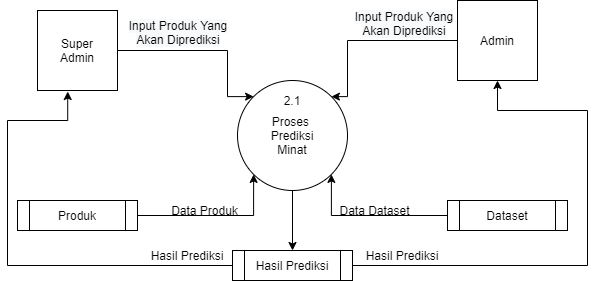

The diagram above was exported from draw.io. Its source (the exported page's mxGraphModel, read from the mxfile embedded in the PNG):
<mxGraphModel dx="1164" dy="628" grid="1" gridSize="10" guides="1" tooltips="1" connect="1" arrows="1" fold="1" page="1" pageScale="1" pageWidth="850" pageHeight="1100" math="0" shadow="0">
  <root>
    <mxCell id="0" />
    <mxCell id="1" parent="0" />
    <mxCell id="qUoqKp08Qi-IS78HqQjq-8" style="edgeStyle=orthogonalEdgeStyle;rounded=0;orthogonalLoop=1;jettySize=auto;html=1;entryX=0.5;entryY=1;entryDx=0;entryDy=0;exitX=1;exitY=0.5;exitDx=0;exitDy=0;" parent="1" source="hA-7nUIhZGM9P0qlynVE-7" target="qUoqKp08Qi-IS78HqQjq-2" edge="1">
      <mxGeometry relative="1" as="geometry">
        <Array as="points">
          <mxPoint x="720" y="415" />
          <mxPoint x="720" y="260" />
          <mxPoint x="630" y="260" />
        </Array>
      </mxGeometry>
    </mxCell>
    <mxCell id="qUoqKp08Qi-IS78HqQjq-9" style="edgeStyle=orthogonalEdgeStyle;rounded=0;orthogonalLoop=1;jettySize=auto;html=1;entryX=0.378;entryY=1.013;entryDx=0;entryDy=0;entryPerimeter=0;exitX=0;exitY=0.5;exitDx=0;exitDy=0;" parent="1" source="hA-7nUIhZGM9P0qlynVE-7" target="qUoqKp08Qi-IS78HqQjq-3" edge="1">
      <mxGeometry relative="1" as="geometry">
        <Array as="points">
          <mxPoint x="140" y="415" />
          <mxPoint x="140" y="270" />
          <mxPoint x="200" y="270" />
        </Array>
      </mxGeometry>
    </mxCell>
    <mxCell id="hA-7nUIhZGM9P0qlynVE-8" style="edgeStyle=orthogonalEdgeStyle;rounded=0;orthogonalLoop=1;jettySize=auto;html=1;" parent="1" source="qUoqKp08Qi-IS78HqQjq-1" target="hA-7nUIhZGM9P0qlynVE-7" edge="1">
      <mxGeometry relative="1" as="geometry" />
    </mxCell>
    <mxCell id="qUoqKp08Qi-IS78HqQjq-1" value="Proses&amp;nbsp;&lt;br&gt;Prediksi&lt;br&gt;Minat" style="ellipse;whiteSpace=wrap;html=1;aspect=fixed;" parent="1" vertex="1">
      <mxGeometry x="370" y="230" width="110" height="110" as="geometry" />
    </mxCell>
    <mxCell id="hA-7nUIhZGM9P0qlynVE-1" style="edgeStyle=orthogonalEdgeStyle;rounded=0;orthogonalLoop=1;jettySize=auto;html=1;exitX=0;exitY=0.5;exitDx=0;exitDy=0;entryX=1;entryY=0;entryDx=0;entryDy=0;" parent="1" source="qUoqKp08Qi-IS78HqQjq-2" target="qUoqKp08Qi-IS78HqQjq-1" edge="1">
      <mxGeometry relative="1" as="geometry">
        <Array as="points">
          <mxPoint x="480" y="190" />
          <mxPoint x="480" y="246" />
        </Array>
      </mxGeometry>
    </mxCell>
    <mxCell id="qUoqKp08Qi-IS78HqQjq-2" value="Admin" style="whiteSpace=wrap;html=1;aspect=fixed;" parent="1" vertex="1">
      <mxGeometry x="590" y="150" width="80" height="80" as="geometry" />
    </mxCell>
    <mxCell id="hA-7nUIhZGM9P0qlynVE-5" style="edgeStyle=orthogonalEdgeStyle;rounded=0;orthogonalLoop=1;jettySize=auto;html=1;exitX=1;exitY=0.5;exitDx=0;exitDy=0;entryX=0;entryY=0;entryDx=0;entryDy=0;" parent="1" source="qUoqKp08Qi-IS78HqQjq-3" target="qUoqKp08Qi-IS78HqQjq-1" edge="1">
      <mxGeometry relative="1" as="geometry">
        <Array as="points">
          <mxPoint x="360" y="200" />
          <mxPoint x="360" y="246" />
        </Array>
      </mxGeometry>
    </mxCell>
    <mxCell id="qUoqKp08Qi-IS78HqQjq-3" value="Super&lt;br&gt;Admin" style="whiteSpace=wrap;html=1;aspect=fixed;" parent="1" vertex="1">
      <mxGeometry x="170" y="160" width="80" height="80" as="geometry" />
    </mxCell>
    <mxCell id="qUoqKp08Qi-IS78HqQjq-6" style="edgeStyle=orthogonalEdgeStyle;rounded=0;orthogonalLoop=1;jettySize=auto;html=1;entryX=1;entryY=1;entryDx=0;entryDy=0;" parent="1" source="qUoqKp08Qi-IS78HqQjq-4" target="qUoqKp08Qi-IS78HqQjq-1" edge="1">
      <mxGeometry relative="1" as="geometry" />
    </mxCell>
    <mxCell id="qUoqKp08Qi-IS78HqQjq-4" value="Dataset" style="shape=process;whiteSpace=wrap;html=1;backgroundOutline=1;" parent="1" vertex="1">
      <mxGeometry x="580" y="350" width="120" height="30" as="geometry" />
    </mxCell>
    <mxCell id="qUoqKp08Qi-IS78HqQjq-7" style="edgeStyle=orthogonalEdgeStyle;rounded=0;orthogonalLoop=1;jettySize=auto;html=1;entryX=0;entryY=1;entryDx=0;entryDy=0;" parent="1" source="qUoqKp08Qi-IS78HqQjq-5" target="qUoqKp08Qi-IS78HqQjq-1" edge="1">
      <mxGeometry relative="1" as="geometry" />
    </mxCell>
    <mxCell id="qUoqKp08Qi-IS78HqQjq-5" value="Produk" style="shape=process;whiteSpace=wrap;html=1;backgroundOutline=1;" parent="1" vertex="1">
      <mxGeometry x="150" y="350" width="120" height="30" as="geometry" />
    </mxCell>
    <mxCell id="qUoqKp08Qi-IS78HqQjq-10" value="Data Produk" style="text;html=1;strokeColor=none;fillColor=none;align=center;verticalAlign=middle;whiteSpace=wrap;rounded=0;" parent="1" vertex="1">
      <mxGeometry x="290" y="350" width="95" height="20" as="geometry" />
    </mxCell>
    <mxCell id="qUoqKp08Qi-IS78HqQjq-11" value="Data Dataset" style="text;html=1;strokeColor=none;fillColor=none;align=center;verticalAlign=middle;whiteSpace=wrap;rounded=0;" parent="1" vertex="1">
      <mxGeometry x="460" y="350" width="95" height="20" as="geometry" />
    </mxCell>
    <mxCell id="qUoqKp08Qi-IS78HqQjq-12" value="Hasil Prediksi" style="text;html=1;strokeColor=none;fillColor=none;align=center;verticalAlign=middle;whiteSpace=wrap;rounded=0;" parent="1" vertex="1">
      <mxGeometry x="470" y="395" width="130" height="20" as="geometry" />
    </mxCell>
    <mxCell id="nBwHu6lAncbYiV4Wkgun-1" value="2.1" style="text;html=1;strokeColor=none;fillColor=none;align=center;verticalAlign=middle;whiteSpace=wrap;rounded=0;" parent="1" vertex="1">
      <mxGeometry x="405" y="240" width="40" height="20" as="geometry" />
    </mxCell>
    <mxCell id="hA-7nUIhZGM9P0qlynVE-7" value="Hasil Prediksi" style="shape=process;whiteSpace=wrap;html=1;backgroundOutline=1;" parent="1" vertex="1">
      <mxGeometry x="365" y="400" width="120" height="30" as="geometry" />
    </mxCell>
    <mxCell id="hA-7nUIhZGM9P0qlynVE-9" value="Hasil Prediksi" style="text;html=1;strokeColor=none;fillColor=none;align=center;verticalAlign=middle;whiteSpace=wrap;rounded=0;" parent="1" vertex="1">
      <mxGeometry x="255" y="395" width="130" height="20" as="geometry" />
    </mxCell>
    <mxCell id="MD0nJrrv4yOcJ-1hCGsr-1" value="&lt;span style=&quot;color: rgb(0 , 0 , 0) ; font-family: &amp;#34;helvetica&amp;#34; ; font-size: 12px ; font-style: normal ; font-weight: 400 ; letter-spacing: normal ; text-indent: 0px ; text-transform: none ; word-spacing: 0px ; background-color: rgb(248 , 249 , 250) ; display: inline ; float: none&quot;&gt;Input Produk Yang Akan Diprediksi&lt;/span&gt;" style="text;whiteSpace=wrap;html=1;align=center;" vertex="1" parent="1">
      <mxGeometry x="472" y="153" width="130" height="30" as="geometry" />
    </mxCell>
    <mxCell id="MD0nJrrv4yOcJ-1hCGsr-2" value="&lt;span style=&quot;color: rgb(0 , 0 , 0) ; font-family: &amp;#34;helvetica&amp;#34; ; font-size: 12px ; font-style: normal ; font-weight: 400 ; letter-spacing: normal ; text-indent: 0px ; text-transform: none ; word-spacing: 0px ; background-color: rgb(248 , 249 , 250) ; display: inline ; float: none&quot;&gt;Input Produk Yang Akan Diprediksi&lt;/span&gt;" style="text;whiteSpace=wrap;html=1;align=center;" vertex="1" parent="1">
      <mxGeometry x="246" y="162" width="130" height="30" as="geometry" />
    </mxCell>
  </root>
</mxGraphModel>